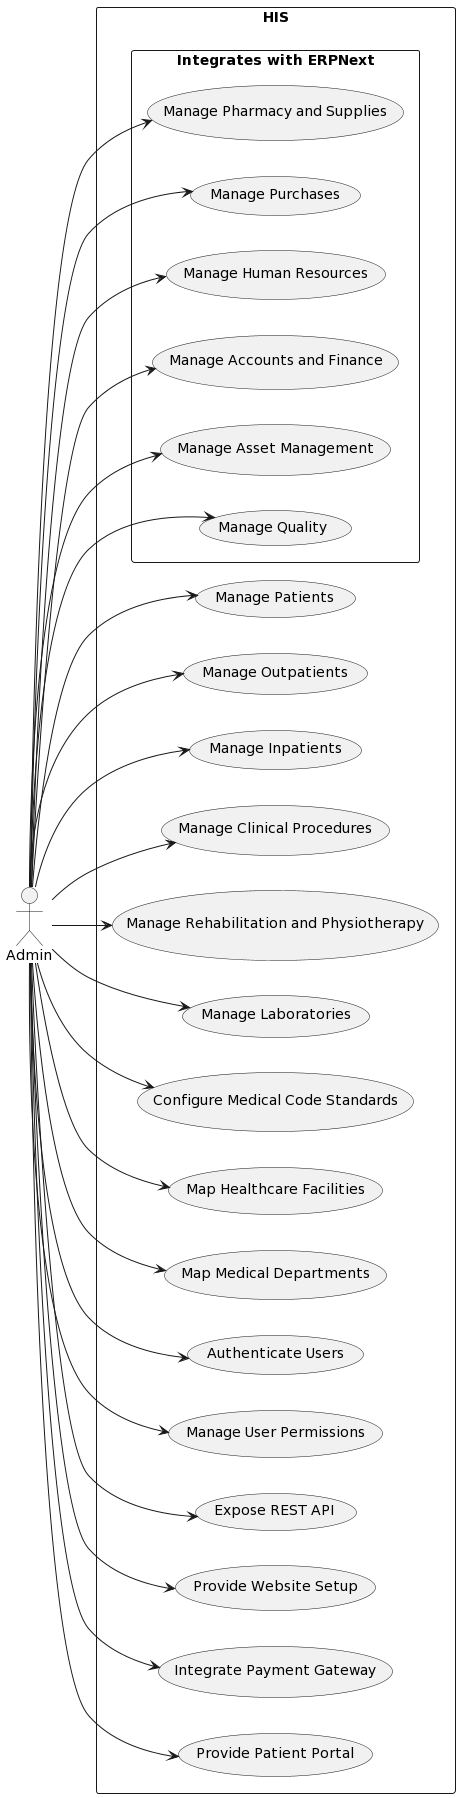

The diagram above was rendered by PlantUML. Its source (embedded in the PNG):
@startuml
left to right direction
skinparam packageStyle rectangle

actor "Admin" as admin

rectangle "HIS" {
  usecase "Manage Patients" as manage_patients
  usecase "Manage Outpatients" as manage_outpatients
  usecase "Manage Inpatients" as manage_inpatients
  usecase "Manage Clinical Procedures" as manage_procedures
  usecase "Manage Rehabilitation and Physiotherapy" as manage_physiotherapy
  usecase "Manage Laboratories" as manage_labs
  usecase "Configure Medical Code Standards" as configure_standards
  usecase "Map Healthcare Facilities" as map_facilities
  usecase "Map Medical Departments" as map_departments
  
  rectangle "Integrates with ERPNext" {
    usecase "Manage Pharmacy and Supplies" as manage_pharmacy
    usecase "Manage Purchases" as manage_purchases
    usecase "Manage Human Resources" as manage_hr
    usecase "Manage Accounts and Finance" as manage_finance
    usecase "Manage Asset Management" as manage_assets
    usecase "Manage Quality" as manage_quality
  }
  
  usecase "Authenticate Users" as authenticate
  usecase "Manage User Permissions" as manage_permissions
  usecase "Expose REST API" as expose_rest_api
  usecase "Provide Website Setup" as provide_website
  usecase "Integrate Payment Gateway" as integrate_payment
  usecase "Provide Patient Portal" as provide_portal
  
  admin --> manage_patients
  admin --> manage_outpatients
  admin --> manage_inpatients
  admin --> manage_procedures
  admin --> manage_physiotherapy
  admin --> manage_labs
  admin --> configure_standards
  admin --> map_facilities
  admin --> map_departments
  admin --> manage_pharmacy
  admin --> manage_purchases
  admin --> manage_hr
  admin --> manage_finance
  admin --> manage_assets
  admin --> manage_quality
  admin --> authenticate
  admin --> manage_permissions
  admin --> expose_rest_api
  admin --> provide_website
  admin --> integrate_payment
  admin --> provide_portal
}
@enduml